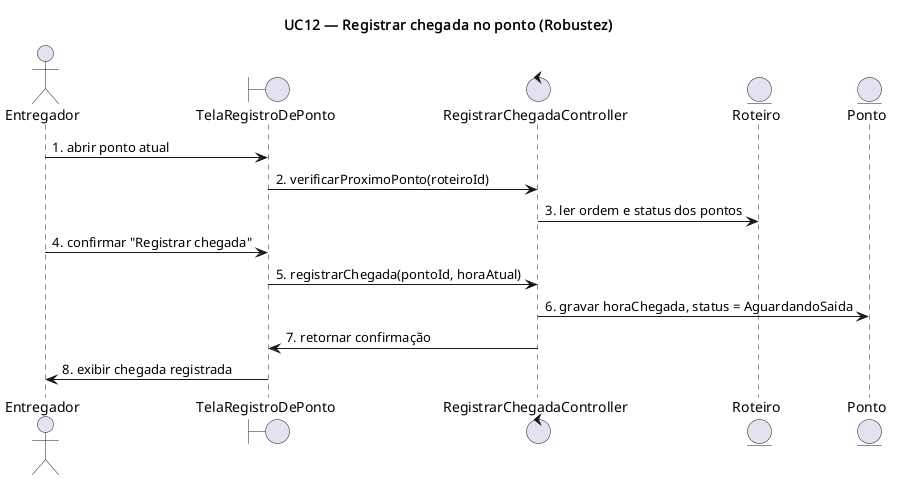

The diagram above was rendered by PlantUML. Its source (embedded in the PNG):
@startuml UC12-robustez
title UC12 — Registrar chegada no ponto (Robustez)

actor Entregador
boundary TelaRegistroDePonto
control RegistrarChegadaController
entity Roteiro
entity Ponto

Entregador -> TelaRegistroDePonto : 1. abrir ponto atual
TelaRegistroDePonto -> RegistrarChegadaController : 2. verificarProximoPonto(roteiroId)
RegistrarChegadaController -> Roteiro : 3. ler ordem e status dos pontos
Entregador -> TelaRegistroDePonto : 4. confirmar "Registrar chegada"
TelaRegistroDePonto -> RegistrarChegadaController : 5. registrarChegada(pontoId, horaAtual)
RegistrarChegadaController -> Ponto : 6. gravar horaChegada, status = AguardandoSaida
RegistrarChegadaController -> TelaRegistroDePonto : 7. retornar confirmação
TelaRegistroDePonto -> Entregador : 8. exibir chegada registrada

@enduml